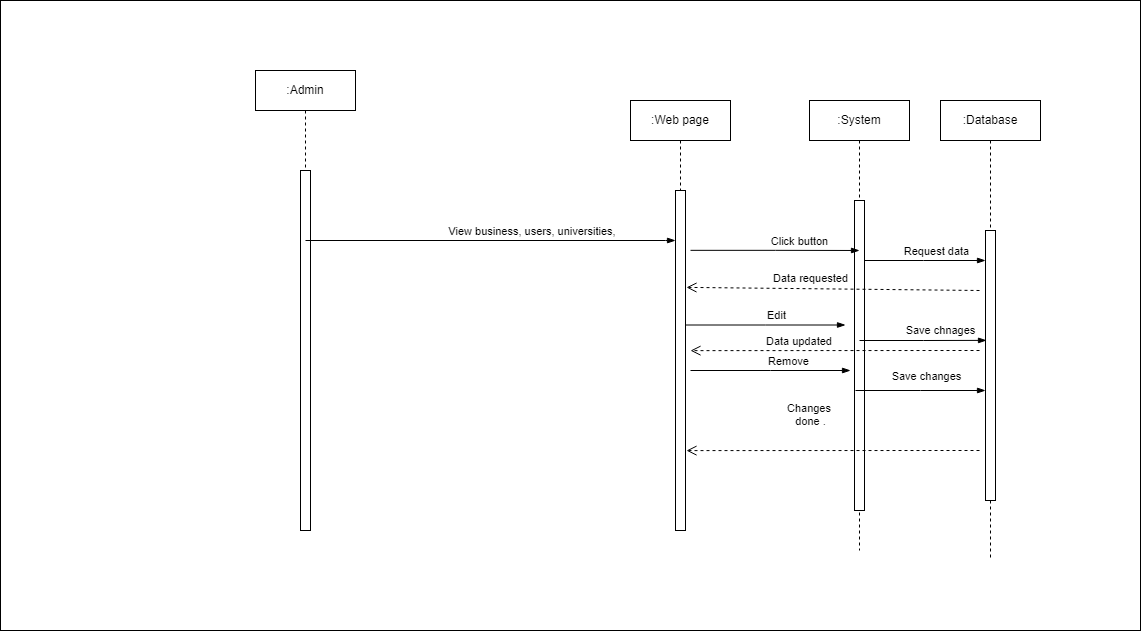

The diagram above was exported from draw.io. Its source (the exported page's mxGraphModel, read from the mxfile embedded in the PNG):
<mxGraphModel dx="1102" dy="582" grid="1" gridSize="10" guides="1" tooltips="1" connect="1" arrows="1" fold="1" page="1" pageScale="1" pageWidth="850" pageHeight="1100" math="0" shadow="0">
  <root>
    <mxCell id="0" />
    <mxCell id="1" parent="0" />
    <mxCell id="TCwHOiZGQN9YKHCu-S9L-180" value="" style="endArrow=none;dashed=1;html=1;dashPattern=1 3;strokeWidth=2;rounded=0;" edge="1" parent="1">
      <mxGeometry width="50" height="50" relative="1" as="geometry">
        <mxPoint x="810" y="470" as="sourcePoint" />
        <mxPoint x="810" y="470" as="targetPoint" />
        <Array as="points">
          <mxPoint x="810" y="470" />
        </Array>
      </mxGeometry>
    </mxCell>
    <mxCell id="TCwHOiZGQN9YKHCu-S9L-181" value="" style="endArrow=none;dashed=1;html=1;dashPattern=1 3;strokeWidth=2;rounded=0;" edge="1" parent="1">
      <mxGeometry width="50" height="50" relative="1" as="geometry">
        <mxPoint x="820" y="480" as="sourcePoint" />
        <mxPoint x="820" y="480" as="targetPoint" />
        <Array as="points">
          <mxPoint x="820" y="480" />
        </Array>
      </mxGeometry>
    </mxCell>
    <mxCell id="TCwHOiZGQN9YKHCu-S9L-182" value="" style="rounded=0;whiteSpace=wrap;html=1;" vertex="1" parent="1">
      <mxGeometry x="630" y="280" width="1140" height="630" as="geometry" />
    </mxCell>
    <mxCell id="TCwHOiZGQN9YKHCu-S9L-184" value="" style="html=1;points=[];perimeter=orthogonalPerimeter;" vertex="1" parent="1">
      <mxGeometry x="930" y="450" width="10" height="360" as="geometry" />
    </mxCell>
    <mxCell id="TCwHOiZGQN9YKHCu-S9L-185" value=":Web page" style="shape=umlLifeline;perimeter=lifelinePerimeter;whiteSpace=wrap;html=1;container=1;collapsible=0;recursiveResize=0;outlineConnect=0;" vertex="1" parent="1">
      <mxGeometry x="1260" y="380" width="100" height="90" as="geometry" />
    </mxCell>
    <mxCell id="TCwHOiZGQN9YKHCu-S9L-186" value=":Database" style="shape=umlLifeline;perimeter=lifelinePerimeter;whiteSpace=wrap;html=1;container=1;collapsible=0;recursiveResize=0;outlineConnect=0;" vertex="1" parent="1">
      <mxGeometry x="1570" y="380" width="100" height="460" as="geometry" />
    </mxCell>
    <mxCell id="TCwHOiZGQN9YKHCu-S9L-187" value="" style="html=1;points=[];perimeter=orthogonalPerimeter;" vertex="1" parent="TCwHOiZGQN9YKHCu-S9L-186">
      <mxGeometry x="45" y="130" width="10" height="270" as="geometry" />
    </mxCell>
    <mxCell id="TCwHOiZGQN9YKHCu-S9L-188" value="" style="edgeStyle=elbowEdgeStyle;fontSize=12;html=1;endArrow=blockThin;endFill=1;rounded=0;" edge="1" parent="TCwHOiZGQN9YKHCu-S9L-186">
      <mxGeometry width="160" relative="1" as="geometry">
        <mxPoint x="-80" y="160" as="sourcePoint" />
        <mxPoint x="45" y="160" as="targetPoint" />
      </mxGeometry>
    </mxCell>
    <mxCell id="TCwHOiZGQN9YKHCu-S9L-189" value="Request data" style="edgeLabel;html=1;align=center;verticalAlign=middle;resizable=0;points=[];" vertex="1" connectable="0" parent="TCwHOiZGQN9YKHCu-S9L-188">
      <mxGeometry x="0.3714" y="3" relative="1" as="geometry">
        <mxPoint x="-11" y="-7" as="offset" />
      </mxGeometry>
    </mxCell>
    <mxCell id="TCwHOiZGQN9YKHCu-S9L-190" value="" style="html=1;points=[];perimeter=orthogonalPerimeter;" vertex="1" parent="1">
      <mxGeometry x="1305" y="470" width="10" height="340" as="geometry" />
    </mxCell>
    <mxCell id="TCwHOiZGQN9YKHCu-S9L-191" value="" style="endArrow=none;dashed=1;html=1;dashPattern=1 3;strokeWidth=2;rounded=0;" edge="1" parent="1">
      <mxGeometry width="50" height="50" relative="1" as="geometry">
        <mxPoint x="1670" y="630" as="sourcePoint" />
        <mxPoint x="1670" y="630" as="targetPoint" />
        <Array as="points">
          <mxPoint x="1670" y="630" />
        </Array>
      </mxGeometry>
    </mxCell>
    <mxCell id="TCwHOiZGQN9YKHCu-S9L-192" value="" style="edgeStyle=elbowEdgeStyle;fontSize=12;html=1;endArrow=blockThin;endFill=1;rounded=0;" edge="1" parent="1">
      <mxGeometry width="160" relative="1" as="geometry">
        <mxPoint x="935" y="520" as="sourcePoint" />
        <mxPoint x="1305" y="520" as="targetPoint" />
        <Array as="points">
          <mxPoint x="1295" y="520" />
        </Array>
      </mxGeometry>
    </mxCell>
    <mxCell id="TCwHOiZGQN9YKHCu-S9L-193" value="View business, users, universities,&amp;nbsp;" style="edgeLabel;html=1;align=center;verticalAlign=middle;resizable=0;points=[];" vertex="1" connectable="0" parent="TCwHOiZGQN9YKHCu-S9L-192">
      <mxGeometry x="0.227" y="-2" relative="1" as="geometry">
        <mxPoint y="-12" as="offset" />
      </mxGeometry>
    </mxCell>
    <mxCell id="TCwHOiZGQN9YKHCu-S9L-194" value=":System" style="shape=umlLifeline;perimeter=lifelinePerimeter;whiteSpace=wrap;html=1;container=1;collapsible=0;recursiveResize=0;outlineConnect=0;" vertex="1" parent="1">
      <mxGeometry x="1439" y="380" width="100" height="450" as="geometry" />
    </mxCell>
    <mxCell id="TCwHOiZGQN9YKHCu-S9L-195" value="" style="html=1;points=[];perimeter=orthogonalPerimeter;" vertex="1" parent="TCwHOiZGQN9YKHCu-S9L-194">
      <mxGeometry x="45" y="100" width="10" height="310" as="geometry" />
    </mxCell>
    <mxCell id="TCwHOiZGQN9YKHCu-S9L-196" value="Changes&amp;nbsp;&lt;br&gt;done ." style="html=1;verticalAlign=bottom;endArrow=open;dashed=1;endSize=8;rounded=0;entryX=1.1;entryY=0.765;entryDx=0;entryDy=0;entryPerimeter=0;" edge="1" parent="TCwHOiZGQN9YKHCu-S9L-194" target="TCwHOiZGQN9YKHCu-S9L-190">
      <mxGeometry x="0.1564" y="-20" relative="1" as="geometry">
        <mxPoint x="170" y="350" as="sourcePoint" />
        <mxPoint x="90" y="350" as="targetPoint" />
        <mxPoint as="offset" />
      </mxGeometry>
    </mxCell>
    <mxCell id="TCwHOiZGQN9YKHCu-S9L-197" value="Data requested" style="html=1;verticalAlign=bottom;endArrow=open;dashed=1;endSize=8;rounded=0;entryX=1.1;entryY=0.285;entryDx=0;entryDy=0;entryPerimeter=0;" edge="1" parent="TCwHOiZGQN9YKHCu-S9L-194" target="TCwHOiZGQN9YKHCu-S9L-190">
      <mxGeometry x="0.1566" y="-1" relative="1" as="geometry">
        <mxPoint x="170" y="190" as="sourcePoint" />
        <mxPoint x="90" y="190" as="targetPoint" />
        <mxPoint as="offset" />
      </mxGeometry>
    </mxCell>
    <mxCell id="TCwHOiZGQN9YKHCu-S9L-198" value="" style="edgeStyle=elbowEdgeStyle;fontSize=12;html=1;endArrow=blockThin;endFill=1;rounded=0;exitX=1.5;exitY=0.176;exitDx=0;exitDy=0;exitPerimeter=0;" edge="1" parent="TCwHOiZGQN9YKHCu-S9L-194" source="TCwHOiZGQN9YKHCu-S9L-190">
      <mxGeometry width="160" relative="1" as="geometry">
        <mxPoint x="-110" y="150" as="sourcePoint" />
        <mxPoint x="50" y="150" as="targetPoint" />
      </mxGeometry>
    </mxCell>
    <mxCell id="TCwHOiZGQN9YKHCu-S9L-199" value="Click button" style="edgeLabel;html=1;align=center;verticalAlign=middle;resizable=0;points=[];" vertex="1" connectable="0" parent="TCwHOiZGQN9YKHCu-S9L-198">
      <mxGeometry x="0.283" y="1" relative="1" as="geometry">
        <mxPoint y="-9" as="offset" />
      </mxGeometry>
    </mxCell>
    <mxCell id="TCwHOiZGQN9YKHCu-S9L-200" value="" style="edgeStyle=elbowEdgeStyle;fontSize=12;html=1;endArrow=blockThin;endFill=1;rounded=0;entryX=0.1;entryY=0.407;entryDx=0;entryDy=0;entryPerimeter=0;" edge="1" parent="TCwHOiZGQN9YKHCu-S9L-194" target="TCwHOiZGQN9YKHCu-S9L-187">
      <mxGeometry width="160" relative="1" as="geometry">
        <mxPoint x="50" y="240" as="sourcePoint" />
        <mxPoint x="170" y="240" as="targetPoint" />
      </mxGeometry>
    </mxCell>
    <mxCell id="TCwHOiZGQN9YKHCu-S9L-201" value="Save chnages" style="edgeLabel;html=1;align=center;verticalAlign=middle;resizable=0;points=[];" vertex="1" connectable="0" parent="TCwHOiZGQN9YKHCu-S9L-200">
      <mxGeometry x="0.4132" relative="1" as="geometry">
        <mxPoint x="-9" y="-10" as="offset" />
      </mxGeometry>
    </mxCell>
    <mxCell id="TCwHOiZGQN9YKHCu-S9L-202" value="Data updated&amp;nbsp;" style="html=1;verticalAlign=bottom;endArrow=open;dashed=1;endSize=8;rounded=0;entryX=1.5;entryY=0.471;entryDx=0;entryDy=0;entryPerimeter=0;" edge="1" parent="TCwHOiZGQN9YKHCu-S9L-194" target="TCwHOiZGQN9YKHCu-S9L-190">
      <mxGeometry x="0.2414" relative="1" as="geometry">
        <mxPoint x="170" y="250" as="sourcePoint" />
        <mxPoint x="90" y="250" as="targetPoint" />
        <mxPoint as="offset" />
      </mxGeometry>
    </mxCell>
    <mxCell id="TCwHOiZGQN9YKHCu-S9L-203" value="" style="edgeStyle=elbowEdgeStyle;fontSize=12;html=1;endArrow=blockThin;endFill=1;rounded=0;" edge="1" parent="1">
      <mxGeometry width="160" relative="1" as="geometry">
        <mxPoint x="1315" y="604.5" as="sourcePoint" />
        <mxPoint x="1475" y="604.5" as="targetPoint" />
      </mxGeometry>
    </mxCell>
    <mxCell id="TCwHOiZGQN9YKHCu-S9L-204" value="Edit" style="edgeLabel;html=1;align=center;verticalAlign=middle;resizable=0;points=[];" vertex="1" connectable="0" parent="TCwHOiZGQN9YKHCu-S9L-203">
      <mxGeometry x="0.25" y="1" relative="1" as="geometry">
        <mxPoint x="-10" y="-9" as="offset" />
      </mxGeometry>
    </mxCell>
    <mxCell id="TCwHOiZGQN9YKHCu-S9L-205" value="" style="edgeStyle=elbowEdgeStyle;fontSize=12;html=1;endArrow=blockThin;endFill=1;rounded=0;" edge="1" parent="1">
      <mxGeometry width="160" relative="1" as="geometry">
        <mxPoint x="1320" y="650" as="sourcePoint" />
        <mxPoint x="1480" y="650" as="targetPoint" />
      </mxGeometry>
    </mxCell>
    <mxCell id="TCwHOiZGQN9YKHCu-S9L-206" value="Remove" style="edgeLabel;html=1;align=center;verticalAlign=middle;resizable=0;points=[];" vertex="1" connectable="0" parent="TCwHOiZGQN9YKHCu-S9L-205">
      <mxGeometry x="0.2125" y="-2" relative="1" as="geometry">
        <mxPoint y="-12" as="offset" />
      </mxGeometry>
    </mxCell>
    <mxCell id="TCwHOiZGQN9YKHCu-S9L-207" value="" style="edgeStyle=elbowEdgeStyle;fontSize=12;html=1;endArrow=blockThin;endFill=1;rounded=0;" edge="1" parent="1">
      <mxGeometry width="160" relative="1" as="geometry">
        <mxPoint x="1485" y="670" as="sourcePoint" />
        <mxPoint x="1615" y="670" as="targetPoint" />
      </mxGeometry>
    </mxCell>
    <mxCell id="TCwHOiZGQN9YKHCu-S9L-208" value="Save changes" style="edgeLabel;html=1;align=center;verticalAlign=middle;resizable=0;points=[];" vertex="1" connectable="0" parent="TCwHOiZGQN9YKHCu-S9L-207">
      <mxGeometry x="0.2615" relative="1" as="geometry">
        <mxPoint x="-12" y="-15" as="offset" />
      </mxGeometry>
    </mxCell>
    <mxCell id="TCwHOiZGQN9YKHCu-S9L-209" value=":Admin" style="shape=umlLifeline;perimeter=lifelinePerimeter;whiteSpace=wrap;html=1;container=1;collapsible=0;recursiveResize=0;outlineConnect=0;" vertex="1" parent="1">
      <mxGeometry x="885" y="350" width="100" height="100" as="geometry" />
    </mxCell>
  </root>
</mxGraphModel>